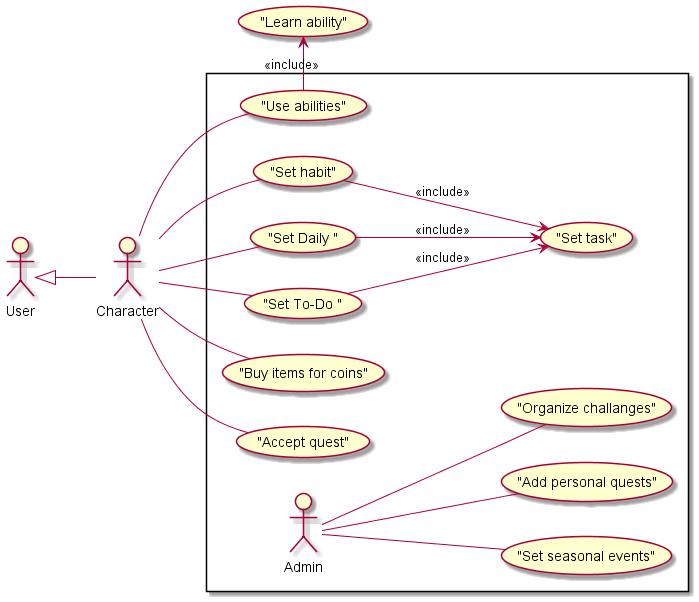

The diagram above was rendered by PlantUML. Its source (embedded in the PNG):
@startuml usecaseDiagram
left to right direction  

User <|-- Character
rectangle {
    usecase ("Set habit") as SH
    usecase ("Set Daily ")  as SD
    usecase ("Set To-Do ") as STD
    usecase ("Set task") as ST
    usecase ("Buy items for coins") as BRP
    usecase ("Set seasonal events") as SSE
    usecase ("Add personal quests") as APQ
    usecase ("Use abilities") as UA
    usecase ("Organize challanges") as OC
    usecase ("Accept quest") as AQ
    Character -- SH
    Character -- SD
    Character -- STD
    Character -- BRP
    Character - UA
    Character -- AQ
    Admin -- SSE
    Admin -- APQ
    Admin -- OC
}
SH --> ST : << include >>
SD --> ST : << include >>
STD --> ST : << include >>
UA -> ("Learn ability"): << include >>

@enduml